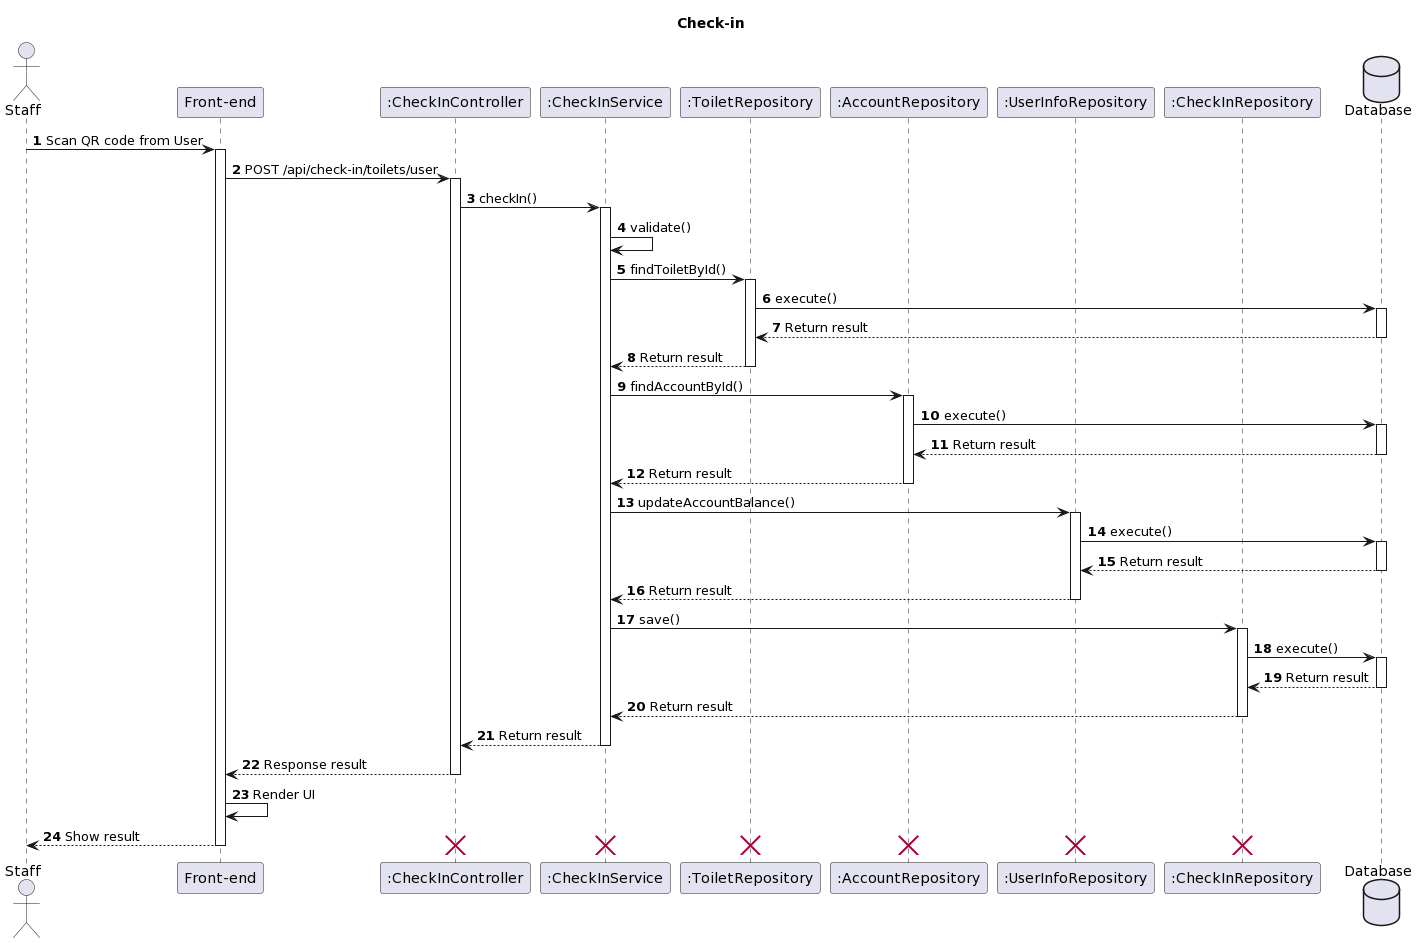

The diagram above was rendered by PlantUML. Its source (embedded in the PNG):
@startuml
title Check-in

actor "Staff" as act
participant "Front-end" as fe
participant ":CheckInController" as con
participant ":CheckInService" as ser
participant ":ToiletRepository" as ToiletRepo
participant ":AccountRepository" as AccountRepo
participant ":UserInfoRepository" as UserInfoRepo
participant ":CheckInRepository" as CheckInRepo
database Database as data

autonumber 1
act -> fe++: Scan QR code from User

fe -> con++: POST /api/check-in/toilets/user

con -> ser++: checkIn()

ser -> ser: validate()

ser -> ToiletRepo++: findToiletById()

ToiletRepo -> data++: execute()
return Return result

return Return result

ser -> AccountRepo++: findAccountById()

AccountRepo -> data++: execute()
return Return result

return Return result

ser -> UserInfoRepo++: updateAccountBalance()

UserInfoRepo -> data++: execute()
return Return result

return Return result

ser -> CheckInRepo++: save()

CheckInRepo -> data++: execute()
return Return result

return Return result

return Return result

return Response result

fe -> fe: Render UI

return Show result

destroy con
destroy ser
destroy ToiletRepo
destroy AccountRepo
destroy UserInfoRepo
destroy CheckInRepo
@enduml